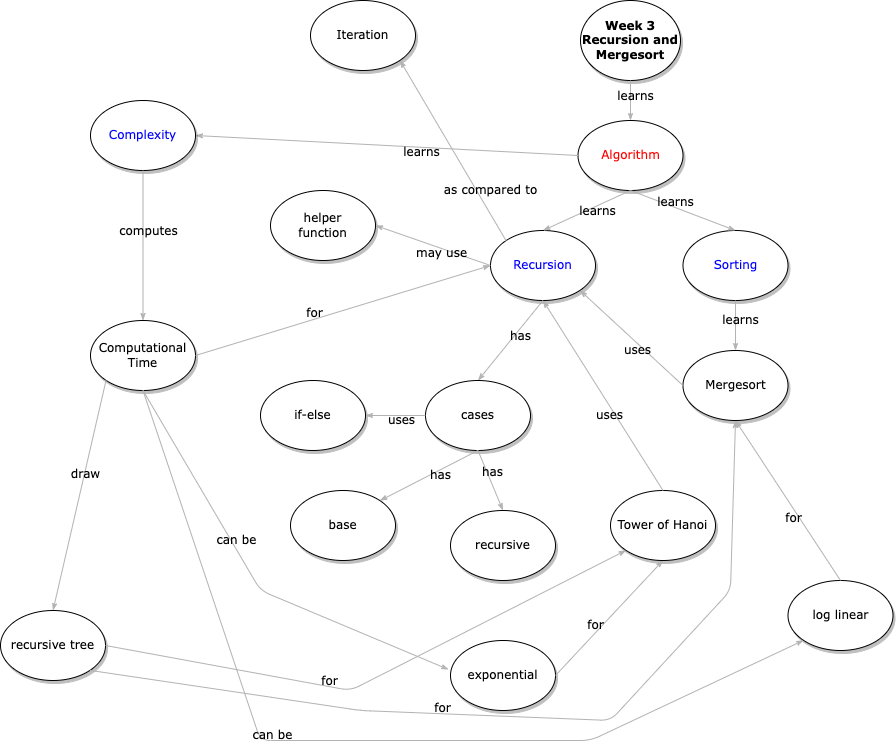

The diagram above was exported from draw.io. Its source (the exported page's mxGraphModel, read from the mxfile embedded in the PNG):
<mxGraphModel dx="2447" dy="697" grid="1" gridSize="10" guides="1" tooltips="1" connect="1" arrows="1" fold="1" page="1" pageScale="1" pageWidth="1169" pageHeight="827" math="0" shadow="0">
  <root>
    <mxCell id="0" />
    <mxCell id="1" parent="0" />
    <mxCell id="2" value="" style="group" connectable="0" vertex="1" parent="1">
      <mxGeometry x="-50" y="80" width="892.5" height="740" as="geometry" />
    </mxCell>
    <mxCell id="3" value="&lt;b&gt;Week 3&lt;br&gt;Recursion and Mergesort&lt;br&gt;&lt;/b&gt;" style="ellipse;whiteSpace=wrap;html=1;rounded=0;shadow=1;comic=0;labelBackgroundColor=none;strokeWidth=1;fontFamily=Verdana;fontSize=12;align=center;" vertex="1" parent="2">
      <mxGeometry x="580" width="100" height="80" as="geometry" />
    </mxCell>
    <mxCell id="4" value="&lt;font color=&quot;#ff0000&quot;&gt;Algorithm&lt;/font&gt;" style="ellipse;whiteSpace=wrap;html=1;rounded=0;shadow=1;comic=0;labelBackgroundColor=none;strokeWidth=1;fontFamily=Verdana;fontSize=12;align=center;" vertex="1" parent="2">
      <mxGeometry x="577.5" y="120" width="105" height="70" as="geometry" />
    </mxCell>
    <mxCell id="5" value="learns" style="edgeStyle=none;rounded=1;html=1;labelBackgroundColor=none;startArrow=none;startFill=0;startSize=5;endArrow=classicThin;endFill=1;endSize=5;jettySize=auto;orthogonalLoop=1;strokeColor=#B3B3B3;strokeWidth=1;fontFamily=Verdana;fontSize=12;exitX=0.5;exitY=1;exitDx=0;exitDy=0;entryX=0.5;entryY=0;entryDx=0;entryDy=0;" edge="1" parent="2" source="3" target="4">
      <mxGeometry x="-0.1856" y="5" relative="1" as="geometry">
        <mxPoint x="560" y="230" as="sourcePoint" />
        <mxPoint as="offset" />
        <mxPoint x="465" y="240" as="targetPoint" />
      </mxGeometry>
    </mxCell>
    <mxCell id="6" value="&lt;font color=&quot;#0000ff&quot;&gt;Recursion&lt;/font&gt;" style="ellipse;whiteSpace=wrap;html=1;rounded=0;shadow=1;comic=0;labelBackgroundColor=none;strokeWidth=1;fontFamily=Verdana;fontSize=12;align=center;" vertex="1" parent="2">
      <mxGeometry x="490" y="230" width="105" height="70" as="geometry" />
    </mxCell>
    <mxCell id="7" value="&lt;font color=&quot;#0000ff&quot;&gt;Sorting&lt;/font&gt;" style="ellipse;whiteSpace=wrap;html=1;rounded=0;shadow=1;comic=0;labelBackgroundColor=none;strokeWidth=1;fontFamily=Verdana;fontSize=12;align=center;" vertex="1" parent="2">
      <mxGeometry x="682.5" y="230" width="105" height="70" as="geometry" />
    </mxCell>
    <mxCell id="8" value="Mergesort" style="ellipse;whiteSpace=wrap;html=1;rounded=0;shadow=1;comic=0;labelBackgroundColor=none;strokeWidth=1;fontFamily=Verdana;fontSize=12;align=center;" vertex="1" parent="2">
      <mxGeometry x="682.5" y="350" width="105" height="70" as="geometry" />
    </mxCell>
    <mxCell id="9" value="learns" style="edgeStyle=none;rounded=1;html=1;labelBackgroundColor=none;startArrow=none;startFill=0;startSize=5;endArrow=classicThin;endFill=1;endSize=5;jettySize=auto;orthogonalLoop=1;strokeColor=#B3B3B3;strokeWidth=1;fontFamily=Verdana;fontSize=12;entryX=0.5;entryY=0;entryDx=0;entryDy=0;exitX=0.5;exitY=1;exitDx=0;exitDy=0;" edge="1" parent="2" source="4" target="6">
      <mxGeometry x="-0.1856" y="5" relative="1" as="geometry">
        <mxPoint x="640" y="180" as="sourcePoint" />
        <mxPoint as="offset" />
        <mxPoint x="640" y="130" as="targetPoint" />
      </mxGeometry>
    </mxCell>
    <mxCell id="10" value="learns" style="edgeStyle=none;rounded=1;html=1;labelBackgroundColor=none;startArrow=none;startFill=0;startSize=5;endArrow=classicThin;endFill=1;endSize=5;jettySize=auto;orthogonalLoop=1;strokeColor=#B3B3B3;strokeWidth=1;fontFamily=Verdana;fontSize=12;entryX=0.5;entryY=0;entryDx=0;entryDy=0;exitX=0.5;exitY=1;exitDx=0;exitDy=0;" edge="1" parent="2" source="4" target="7">
      <mxGeometry x="-0.1856" y="5" relative="1" as="geometry">
        <mxPoint x="640" y="200" as="sourcePoint" />
        <mxPoint as="offset" />
        <mxPoint x="552.5" y="240" as="targetPoint" />
      </mxGeometry>
    </mxCell>
    <mxCell id="11" value="learns" style="edgeStyle=none;rounded=1;html=1;labelBackgroundColor=none;startArrow=none;startFill=0;startSize=5;endArrow=classicThin;endFill=1;endSize=5;jettySize=auto;orthogonalLoop=1;strokeColor=#B3B3B3;strokeWidth=1;fontFamily=Verdana;fontSize=12;entryX=0.5;entryY=0;entryDx=0;entryDy=0;exitX=0.5;exitY=1;exitDx=0;exitDy=0;" edge="1" parent="2" source="7" target="8">
      <mxGeometry x="-0.1856" y="5" relative="1" as="geometry">
        <mxPoint x="640" y="200" as="sourcePoint" />
        <mxPoint as="offset" />
        <mxPoint x="745" y="240" as="targetPoint" />
      </mxGeometry>
    </mxCell>
    <mxCell id="12" value="uses" style="edgeStyle=none;rounded=1;html=1;labelBackgroundColor=none;startArrow=none;startFill=0;startSize=5;endArrow=classicThin;endFill=1;endSize=5;jettySize=auto;orthogonalLoop=1;strokeColor=#B3B3B3;strokeWidth=1;fontFamily=Verdana;fontSize=12;exitX=0;exitY=0.5;exitDx=0;exitDy=0;entryX=1;entryY=1;entryDx=0;entryDy=0;" edge="1" parent="2" source="8" target="6">
      <mxGeometry x="-0.1856" y="5" relative="1" as="geometry">
        <mxPoint x="650" y="210" as="sourcePoint" />
        <mxPoint as="offset" />
        <mxPoint x="610" y="385" as="targetPoint" />
      </mxGeometry>
    </mxCell>
    <mxCell id="13" value="learns" style="edgeStyle=none;rounded=1;html=1;labelBackgroundColor=none;startArrow=none;startFill=0;startSize=5;endArrow=classicThin;endFill=1;endSize=5;jettySize=auto;orthogonalLoop=1;strokeColor=#B3B3B3;strokeWidth=1;fontFamily=Verdana;fontSize=12;entryX=1;entryY=0.5;entryDx=0;entryDy=0;exitX=0;exitY=0.5;exitDx=0;exitDy=0;" edge="1" parent="2" source="4" target="14">
      <mxGeometry x="-0.1856" y="5" relative="1" as="geometry">
        <mxPoint x="270" y="160" as="sourcePoint" />
        <mxPoint as="offset" />
        <mxPoint x="375" y="200" as="targetPoint" />
      </mxGeometry>
    </mxCell>
    <mxCell id="14" value="&lt;font color=&quot;#0000ff&quot;&gt;Complexity&lt;/font&gt;" style="ellipse;whiteSpace=wrap;html=1;rounded=0;shadow=1;comic=0;labelBackgroundColor=none;strokeWidth=1;fontFamily=Verdana;fontSize=12;align=center;" vertex="1" parent="2">
      <mxGeometry x="90" y="100" width="105" height="70" as="geometry" />
    </mxCell>
    <mxCell id="15" value="Computational Time" style="ellipse;whiteSpace=wrap;html=1;rounded=0;shadow=1;comic=0;labelBackgroundColor=none;strokeWidth=1;fontFamily=Verdana;fontSize=12;align=center;" vertex="1" parent="2">
      <mxGeometry x="90" y="320" width="105" height="70" as="geometry" />
    </mxCell>
    <mxCell id="16" value="computes" style="edgeStyle=none;rounded=1;html=1;labelBackgroundColor=none;startArrow=none;startFill=0;startSize=5;endArrow=classicThin;endFill=1;endSize=5;jettySize=auto;orthogonalLoop=1;strokeColor=#B3B3B3;strokeWidth=1;fontFamily=Verdana;fontSize=12;entryX=0.5;entryY=0;entryDx=0;entryDy=0;exitX=0.5;exitY=1;exitDx=0;exitDy=0;" edge="1" parent="2" source="14" target="15">
      <mxGeometry x="-0.1856" y="5" relative="1" as="geometry">
        <mxPoint x="587.5" y="165" as="sourcePoint" />
        <mxPoint as="offset" />
        <mxPoint x="385" y="165" as="targetPoint" />
      </mxGeometry>
    </mxCell>
    <mxCell id="17" value="for" style="edgeStyle=none;rounded=1;html=1;labelBackgroundColor=none;startArrow=none;startFill=0;startSize=5;endArrow=classicThin;endFill=1;endSize=5;jettySize=auto;orthogonalLoop=1;strokeColor=#B3B3B3;strokeWidth=1;fontFamily=Verdana;fontSize=12;entryX=0;entryY=0.5;entryDx=0;entryDy=0;exitX=1;exitY=0.5;exitDx=0;exitDy=0;" edge="1" parent="2" source="15" target="6">
      <mxGeometry x="-0.1856" y="5" relative="1" as="geometry">
        <mxPoint x="597.5" y="175" as="sourcePoint" />
        <mxPoint as="offset" />
        <mxPoint x="395" y="175" as="targetPoint" />
      </mxGeometry>
    </mxCell>
    <mxCell id="18" value="cases" style="ellipse;whiteSpace=wrap;html=1;rounded=0;shadow=1;comic=0;labelBackgroundColor=none;strokeWidth=1;fontFamily=Verdana;fontSize=12;align=center;" vertex="1" parent="2">
      <mxGeometry x="425" y="380" width="105" height="70" as="geometry" />
    </mxCell>
    <mxCell id="19" value="base" style="ellipse;whiteSpace=wrap;html=1;rounded=0;shadow=1;comic=0;labelBackgroundColor=none;strokeWidth=1;fontFamily=Verdana;fontSize=12;align=center;" vertex="1" parent="2">
      <mxGeometry x="290" y="490" width="105" height="70" as="geometry" />
    </mxCell>
    <mxCell id="20" value="has" style="edgeStyle=none;rounded=1;html=1;labelBackgroundColor=none;startArrow=none;startFill=0;startSize=5;endArrow=classicThin;endFill=1;endSize=5;jettySize=auto;orthogonalLoop=1;strokeColor=#B3B3B3;strokeWidth=1;fontFamily=Verdana;fontSize=12;entryX=0.5;entryY=0;entryDx=0;entryDy=0;exitX=0.5;exitY=1;exitDx=0;exitDy=0;" edge="1" parent="2" source="6" target="18">
      <mxGeometry x="-0.1856" y="5" relative="1" as="geometry">
        <mxPoint x="385" y="335" as="sourcePoint" />
        <mxPoint as="offset" />
        <mxPoint x="692.5" y="395" as="targetPoint" />
      </mxGeometry>
    </mxCell>
    <mxCell id="21" value="has" style="edgeStyle=none;rounded=1;html=1;labelBackgroundColor=none;startArrow=none;startFill=0;startSize=5;endArrow=classicThin;endFill=1;endSize=5;jettySize=auto;orthogonalLoop=1;strokeColor=#B3B3B3;strokeWidth=1;fontFamily=Verdana;fontSize=12;exitX=0.5;exitY=1;exitDx=0;exitDy=0;entryX=1;entryY=0;entryDx=0;entryDy=0;" edge="1" parent="2" source="18" target="19">
      <mxGeometry x="-0.1856" y="5" relative="1" as="geometry">
        <mxPoint x="395" y="345" as="sourcePoint" />
        <mxPoint as="offset" />
        <mxPoint x="530" y="490" as="targetPoint" />
      </mxGeometry>
    </mxCell>
    <mxCell id="22" value="recursive" style="ellipse;whiteSpace=wrap;html=1;rounded=0;shadow=1;comic=0;labelBackgroundColor=none;strokeWidth=1;fontFamily=Verdana;fontSize=12;align=center;" vertex="1" parent="2">
      <mxGeometry x="450" y="510" width="105" height="70" as="geometry" />
    </mxCell>
    <mxCell id="23" value="has" style="edgeStyle=none;rounded=1;html=1;labelBackgroundColor=none;startArrow=none;startFill=0;startSize=5;endArrow=classicThin;endFill=1;endSize=5;jettySize=auto;orthogonalLoop=1;strokeColor=#B3B3B3;strokeWidth=1;fontFamily=Verdana;fontSize=12;entryX=0.5;entryY=0;entryDx=0;entryDy=0;exitX=0.5;exitY=1;exitDx=0;exitDy=0;" edge="1" parent="2" source="18" target="22">
      <mxGeometry x="-0.1856" y="5" relative="1" as="geometry">
        <mxPoint x="520" y="450" as="sourcePoint" />
        <mxPoint as="offset" />
        <mxPoint x="427.5" y="510" as="targetPoint" />
      </mxGeometry>
    </mxCell>
    <mxCell id="24" value="if-else" style="ellipse;whiteSpace=wrap;html=1;rounded=0;shadow=1;comic=0;labelBackgroundColor=none;strokeWidth=1;fontFamily=Verdana;fontSize=12;align=center;" vertex="1" parent="2">
      <mxGeometry x="260" y="380" width="105" height="70" as="geometry" />
    </mxCell>
    <mxCell id="25" value="uses" style="edgeStyle=none;rounded=1;html=1;labelBackgroundColor=none;startArrow=none;startFill=0;startSize=5;endArrow=classicThin;endFill=1;endSize=5;jettySize=auto;orthogonalLoop=1;strokeColor=#B3B3B3;strokeWidth=1;fontFamily=Verdana;fontSize=12;exitX=0;exitY=0.5;exitDx=0;exitDy=0;entryX=1;entryY=0.5;entryDx=0;entryDy=0;" edge="1" parent="2" source="18" target="24">
      <mxGeometry x="-0.1856" y="5" relative="1" as="geometry">
        <mxPoint x="532.5" y="460" as="sourcePoint" />
        <mxPoint as="offset" />
        <mxPoint x="427.5" y="510" as="targetPoint" />
      </mxGeometry>
    </mxCell>
    <mxCell id="26" value="Tower of Hanoi" style="ellipse;whiteSpace=wrap;html=1;rounded=0;shadow=1;comic=0;labelBackgroundColor=none;strokeWidth=1;fontFamily=Verdana;fontSize=12;align=center;" vertex="1" parent="2">
      <mxGeometry x="610" y="490" width="105" height="70" as="geometry" />
    </mxCell>
    <mxCell id="27" value="uses" style="edgeStyle=none;rounded=1;html=1;labelBackgroundColor=none;startArrow=none;startFill=0;startSize=5;endArrow=classicThin;endFill=1;endSize=5;jettySize=auto;orthogonalLoop=1;strokeColor=#B3B3B3;strokeWidth=1;fontFamily=Verdana;fontSize=12;exitX=0.5;exitY=0;exitDx=0;exitDy=0;entryX=0.5;entryY=1;entryDx=0;entryDy=0;" edge="1" parent="2" source="26" target="6">
      <mxGeometry x="-0.1856" y="5" relative="1" as="geometry">
        <mxPoint x="692.5" y="395" as="sourcePoint" />
        <mxPoint as="offset" />
        <mxPoint x="589.4450606016719" y="299.86686771266363" as="targetPoint" />
      </mxGeometry>
    </mxCell>
    <mxCell id="28" value="exponential" style="ellipse;whiteSpace=wrap;html=1;rounded=0;shadow=1;comic=0;labelBackgroundColor=none;strokeWidth=1;fontFamily=Verdana;fontSize=12;align=center;" vertex="1" parent="2">
      <mxGeometry x="450" y="640" width="105" height="70" as="geometry" />
    </mxCell>
    <mxCell id="29" value="log linear" style="ellipse;whiteSpace=wrap;html=1;rounded=0;shadow=1;comic=0;labelBackgroundColor=none;strokeWidth=1;fontFamily=Verdana;fontSize=12;align=center;" vertex="1" parent="2">
      <mxGeometry x="787.5" y="580" width="105" height="70" as="geometry" />
    </mxCell>
    <mxCell id="30" value="for" style="edgeStyle=none;rounded=1;html=1;labelBackgroundColor=none;startArrow=none;startFill=0;startSize=5;endArrow=classicThin;endFill=1;endSize=5;jettySize=auto;orthogonalLoop=1;strokeColor=#B3B3B3;strokeWidth=1;fontFamily=Verdana;fontSize=12;entryX=0.5;entryY=1;entryDx=0;entryDy=0;exitX=1;exitY=0.5;exitDx=0;exitDy=0;" edge="1" parent="2" source="28" target="26">
      <mxGeometry x="-0.1856" y="5" relative="1" as="geometry">
        <mxPoint x="195" y="355" as="sourcePoint" />
        <mxPoint as="offset" />
        <mxPoint x="682.5" y="385" as="targetPoint" />
      </mxGeometry>
    </mxCell>
    <mxCell id="31" value="can be" style="edgeStyle=none;rounded=1;html=1;labelBackgroundColor=none;startArrow=none;startFill=0;startSize=5;endArrow=classicThin;endFill=1;endSize=5;jettySize=auto;orthogonalLoop=1;strokeColor=#B3B3B3;strokeWidth=1;fontFamily=Verdana;fontSize=12;entryX=-0.019;entryY=0.414;entryDx=0;entryDy=0;exitX=0.5;exitY=1;exitDx=0;exitDy=0;entryPerimeter=0;" edge="1" parent="2" source="15" target="28">
      <mxGeometry x="-0.1856" y="5" relative="1" as="geometry">
        <mxPoint x="205" y="365" as="sourcePoint" />
        <mxPoint as="offset" />
        <mxPoint x="692.5" y="395" as="targetPoint" />
        <Array as="points">
          <mxPoint x="260" y="590" />
        </Array>
      </mxGeometry>
    </mxCell>
    <mxCell id="32" value="for" style="edgeStyle=none;rounded=1;html=1;labelBackgroundColor=none;startArrow=none;startFill=0;startSize=5;endArrow=classicThin;endFill=1;endSize=5;jettySize=auto;orthogonalLoop=1;strokeColor=#B3B3B3;strokeWidth=1;fontFamily=Verdana;fontSize=12;entryX=0.5;entryY=1;entryDx=0;entryDy=0;exitX=0.5;exitY=0;exitDx=0;exitDy=0;" edge="1" parent="2" source="29" target="8">
      <mxGeometry x="-0.1856" y="5" relative="1" as="geometry">
        <mxPoint x="512.5" y="650" as="sourcePoint" />
        <mxPoint as="offset" />
        <mxPoint x="672.5" y="570" as="targetPoint" />
      </mxGeometry>
    </mxCell>
    <mxCell id="33" value="can be" style="edgeStyle=none;rounded=1;html=1;labelBackgroundColor=none;startArrow=none;startFill=0;startSize=5;endArrow=classicThin;endFill=1;endSize=5;jettySize=auto;orthogonalLoop=1;strokeColor=#B3B3B3;strokeWidth=1;fontFamily=Verdana;fontSize=12;entryX=0;entryY=1;entryDx=0;entryDy=0;exitX=0.5;exitY=1;exitDx=0;exitDy=0;" edge="1" parent="2" source="15" target="29">
      <mxGeometry x="-0.1856" y="5" relative="1" as="geometry">
        <mxPoint x="152.5" y="400" as="sourcePoint" />
        <mxPoint as="offset" />
        <mxPoint x="458.0050000000001" y="678.98" as="targetPoint" />
        <Array as="points">
          <mxPoint x="260" y="740" />
          <mxPoint x="590" y="740" />
        </Array>
      </mxGeometry>
    </mxCell>
    <mxCell id="34" value="recursive tree" style="ellipse;whiteSpace=wrap;html=1;rounded=0;shadow=1;comic=0;labelBackgroundColor=none;strokeWidth=1;fontFamily=Verdana;fontSize=12;align=center;" vertex="1" parent="2">
      <mxGeometry y="610" width="105" height="70" as="geometry" />
    </mxCell>
    <mxCell id="35" value="draw" style="edgeStyle=none;rounded=1;html=1;labelBackgroundColor=none;startArrow=none;startFill=0;startSize=5;endArrow=classicThin;endFill=1;endSize=5;jettySize=auto;orthogonalLoop=1;strokeColor=#B3B3B3;strokeWidth=1;fontFamily=Verdana;fontSize=12;entryX=0.5;entryY=0;entryDx=0;entryDy=0;exitX=0;exitY=1;exitDx=0;exitDy=0;" edge="1" parent="2" source="15" target="34">
      <mxGeometry x="-0.187" y="1" relative="1" as="geometry">
        <mxPoint x="205" y="365" as="sourcePoint" />
        <mxPoint as="offset" />
        <mxPoint x="500" y="275" as="targetPoint" />
      </mxGeometry>
    </mxCell>
    <mxCell id="36" value="for" style="edgeStyle=none;rounded=1;html=1;labelBackgroundColor=none;startArrow=none;startFill=0;startSize=5;endArrow=classicThin;endFill=1;endSize=5;jettySize=auto;orthogonalLoop=1;strokeColor=#B3B3B3;strokeWidth=1;fontFamily=Verdana;fontSize=12;entryX=0;entryY=1;entryDx=0;entryDy=0;exitX=1;exitY=0.5;exitDx=0;exitDy=0;" edge="1" parent="2" source="34" target="26">
      <mxGeometry x="-0.1856" y="5" relative="1" as="geometry">
        <mxPoint x="512.5" y="650" as="sourcePoint" />
        <mxPoint as="offset" />
        <mxPoint x="672.5" y="570" as="targetPoint" />
        <Array as="points">
          <mxPoint x="350" y="690" />
        </Array>
      </mxGeometry>
    </mxCell>
    <mxCell id="37" value="for" style="edgeStyle=none;rounded=1;html=1;labelBackgroundColor=none;startArrow=none;startFill=0;startSize=5;endArrow=classicThin;endFill=1;endSize=5;jettySize=auto;orthogonalLoop=1;strokeColor=#B3B3B3;strokeWidth=1;fontFamily=Verdana;fontSize=12;entryX=0.5;entryY=1;entryDx=0;entryDy=0;exitX=1;exitY=1;exitDx=0;exitDy=0;" edge="1" parent="2" source="34" target="8">
      <mxGeometry x="-0.1856" y="5" relative="1" as="geometry">
        <mxPoint x="115" y="655" as="sourcePoint" />
        <mxPoint as="offset" />
        <mxPoint x="635.5549393983192" y="559.8668677126698" as="targetPoint" />
        <Array as="points">
          <mxPoint x="360" y="710" />
          <mxPoint x="610" y="720" />
          <mxPoint x="730" y="590" />
        </Array>
      </mxGeometry>
    </mxCell>
    <mxCell id="38" value="helper &lt;br&gt;function" style="ellipse;whiteSpace=wrap;html=1;rounded=0;shadow=1;comic=0;labelBackgroundColor=none;strokeWidth=1;fontFamily=Verdana;fontSize=12;align=center;" vertex="1" parent="2">
      <mxGeometry x="270" y="190" width="105" height="70" as="geometry" />
    </mxCell>
    <mxCell id="39" value="may use" style="edgeStyle=none;rounded=1;html=1;labelBackgroundColor=none;startArrow=none;startFill=0;startSize=5;endArrow=classicThin;endFill=1;endSize=5;jettySize=auto;orthogonalLoop=1;strokeColor=#B3B3B3;strokeWidth=1;fontFamily=Verdana;fontSize=12;entryX=1;entryY=0.5;entryDx=0;entryDy=0;exitX=0;exitY=0.5;exitDx=0;exitDy=0;" edge="1" parent="2" source="6" target="38">
      <mxGeometry x="-0.1856" y="5" relative="1" as="geometry">
        <mxPoint x="487.5" y="460" as="sourcePoint" />
        <mxPoint as="offset" />
        <mxPoint x="512.5" y="520" as="targetPoint" />
      </mxGeometry>
    </mxCell>
    <mxCell id="40" value="Iteration" style="ellipse;whiteSpace=wrap;html=1;rounded=0;shadow=1;comic=0;labelBackgroundColor=none;strokeWidth=1;fontFamily=Verdana;fontSize=12;align=center;" vertex="1" parent="2">
      <mxGeometry x="310" width="105" height="70" as="geometry" />
    </mxCell>
    <mxCell id="41" value="as compared to" style="edgeStyle=none;rounded=1;html=1;labelBackgroundColor=none;startArrow=none;startFill=0;startSize=5;endArrow=classicThin;endFill=1;endSize=5;jettySize=auto;orthogonalLoop=1;strokeColor=#B3B3B3;strokeWidth=1;fontFamily=Verdana;fontSize=12;entryX=1;entryY=1;entryDx=0;entryDy=0;exitX=0;exitY=0;exitDx=0;exitDy=0;" edge="1" parent="2" source="6" target="40">
      <mxGeometry x="-0.5115" y="-12" relative="1" as="geometry">
        <mxPoint x="500" y="275" as="sourcePoint" />
        <mxPoint as="offset" />
        <mxPoint x="385" y="235" as="targetPoint" />
      </mxGeometry>
    </mxCell>
  </root>
</mxGraphModel>